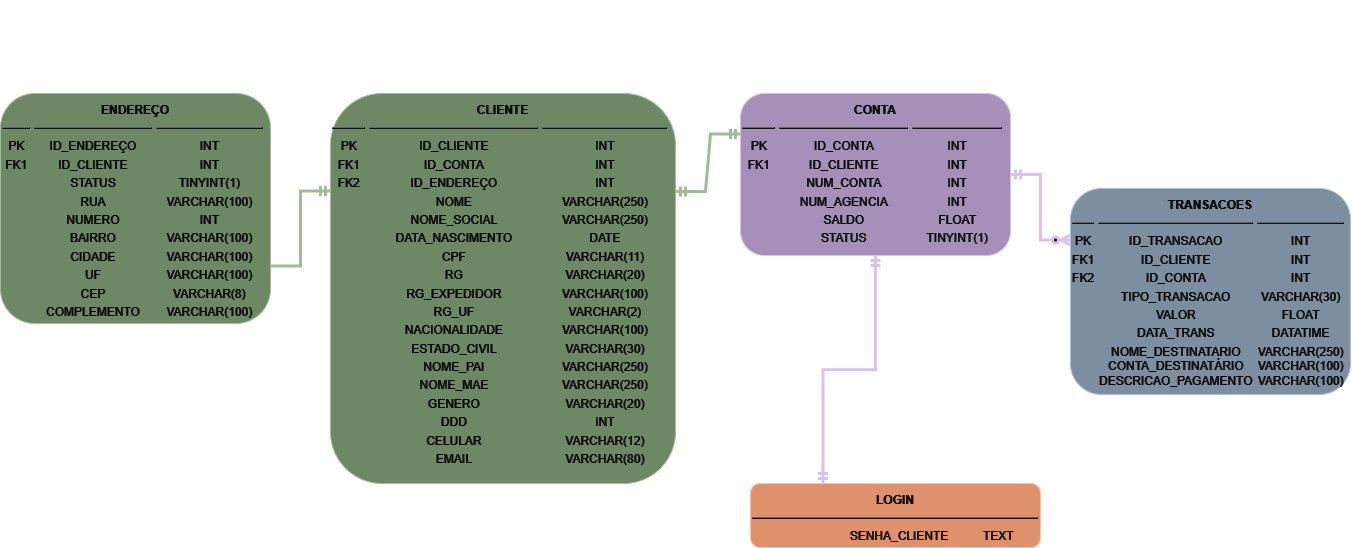

The diagram above was exported from draw.io. Its source (the exported page's mxGraphModel, read from the mxfile embedded in the PNG):
<mxGraphModel dx="2220" dy="1251" grid="0" gridSize="10" guides="1" tooltips="1" connect="1" arrows="1" fold="1" page="1" pageScale="1" pageWidth="400" pageHeight="200" background="none" math="0" shadow="0">
  <root>
    <mxCell id="0" />
    <mxCell id="1" parent="0" />
    <mxCell id="u5natgGG69vW--58fm-f-51" value="&lt;div style=&quot;box-sizing: border-box; width: 100%; background-image: initial; background-position: initial; background-size: initial; background-repeat: initial; background-attachment: initial; background-origin: initial; background-clip: initial; padding: 2px; font-size: 3px;&quot;&gt;&lt;b style=&quot;&quot;&gt;&lt;br&gt;&lt;/b&gt;&lt;/div&gt;&lt;div style=&quot;box-sizing: border-box; width: 100%; background-image: initial; background-position: initial; background-size: initial; background-repeat: initial; background-attachment: initial; background-origin: initial; background-clip: initial; padding: 2px;&quot;&gt;&lt;b style=&quot;&quot;&gt;CONTA&lt;/b&gt;&lt;/div&gt;&lt;table cellspacing=&quot;0&quot; cellpadding=&quot;2&quot; style=&quot;width:100%;font-size:1em;&quot;&gt;&lt;tbody&gt;&lt;tr&gt;&lt;td&gt;&lt;hr&gt;&lt;/td&gt;&lt;td&gt;&lt;hr&gt;&lt;/td&gt;&lt;td&gt;&lt;hr&gt;&lt;/td&gt;&lt;td&gt;&lt;br&gt;&lt;/td&gt;&lt;/tr&gt;&lt;tr&gt;&lt;td&gt;PK&lt;/td&gt;&lt;td style=&quot;&quot;&gt;ID_CONTA&lt;/td&gt;&lt;td style=&quot;&quot;&gt;INT&lt;/td&gt;&lt;td style=&quot;&quot;&gt;&lt;br&gt;&lt;/td&gt;&lt;/tr&gt;&lt;tr&gt;&lt;td style=&quot;&quot;&gt;FK1&lt;/td&gt;&lt;td style=&quot;&quot;&gt;ID_CLIENTE&lt;br&gt;&lt;/td&gt;&lt;td style=&quot;&quot;&gt;INT&lt;br&gt;&lt;/td&gt;&lt;td style=&quot;&quot;&gt;&lt;br&gt;&lt;/td&gt;&lt;/tr&gt;&lt;tr&gt;&lt;td&gt;&lt;br&gt;&lt;/td&gt;&lt;td&gt;NUM_CONTA&lt;/td&gt;&lt;td&gt;INT&lt;/td&gt;&lt;td&gt;&lt;br&gt;&lt;/td&gt;&lt;/tr&gt;&lt;tr&gt;&lt;td&gt;&lt;br&gt;&lt;/td&gt;&lt;td&gt;NUM_AGENCIA&lt;/td&gt;&lt;td&gt;INT&lt;/td&gt;&lt;td&gt;&lt;br&gt;&lt;/td&gt;&lt;/tr&gt;&lt;tr&gt;&lt;td&gt;&lt;br&gt;&lt;/td&gt;&lt;td&gt;SALDO&lt;/td&gt;&lt;td&gt;FLOAT&lt;/td&gt;&lt;td&gt;&lt;br&gt;&lt;/td&gt;&lt;/tr&gt;&lt;tr&gt;&lt;td&gt;&lt;br&gt;&lt;/td&gt;&lt;td&gt;STATUS&lt;/td&gt;&lt;td&gt;TINYINT(1)&lt;br&gt;&lt;/td&gt;&lt;td&gt;&lt;br&gt;&lt;/td&gt;&lt;/tr&gt;&lt;tr&gt;&lt;td&gt;&lt;br&gt;&lt;/td&gt;&lt;td&gt;&lt;br&gt;&lt;/td&gt;&lt;td&gt;&lt;br&gt;&lt;/td&gt;&lt;td&gt;&lt;br&gt;&lt;/td&gt;&lt;/tr&gt;&lt;tr&gt;&lt;td&gt;&lt;br&gt;&lt;/td&gt;&lt;td&gt;&lt;br&gt;&lt;/td&gt;&lt;td&gt;&lt;br&gt;&lt;/td&gt;&lt;td&gt;&lt;br&gt;&lt;/td&gt;&lt;/tr&gt;&lt;/tbody&gt;&lt;/table&gt;" style="verticalAlign=top;align=center;overflow=fill;html=1;whiteSpace=wrap;labelBorderColor=none;fontColor=#ffffff;rounded=1;fillColor=#76608a;strokeColor=#432D57;" parent="1" vertex="1">
      <mxGeometry x="840" y="100" width="270" height="162" as="geometry" />
    </mxCell>
    <mxCell id="u5natgGG69vW--58fm-f-65" value="" style="edgeStyle=entityRelationEdgeStyle;fontSize=12;html=1;endArrow=ERmandOne;rounded=0;exitX=1;exitY=0.75;exitDx=0;exitDy=0;strokeWidth=3;fillColor=#6d8764;strokeColor=#3A5431;entryX=0;entryY=0.25;entryDx=0;entryDy=0;" parent="1" source="u5natgGG69vW--58fm-f-66" target="u5natgGG69vW--58fm-f-69" edge="1">
      <mxGeometry width="100" height="100" relative="1" as="geometry">
        <mxPoint x="370" y="235" as="sourcePoint" />
        <mxPoint x="430" y="120" as="targetPoint" />
        <Array as="points">
          <mxPoint x="345" y="387.5" />
          <mxPoint x="400" y="180" />
          <mxPoint x="410" y="120" />
          <mxPoint x="400" y="180" />
          <mxPoint x="435" y="307.5" />
          <mxPoint x="415" y="457.5" />
          <mxPoint x="445" y="437.5" />
          <mxPoint x="455" y="437.5" />
          <mxPoint x="445" y="437.5" />
        </Array>
      </mxGeometry>
    </mxCell>
    <mxCell id="u5natgGG69vW--58fm-f-66" value="&lt;div style=&quot;box-sizing: border-box; width: 100%; background-image: initial; background-position: initial; background-size: initial; background-repeat: initial; background-attachment: initial; background-origin: initial; background-clip: initial; padding: 2px; font-size: 3px;&quot;&gt;&lt;b style=&quot;&quot;&gt;&lt;br&gt;&lt;/b&gt;&lt;/div&gt;&lt;div style=&quot;box-sizing: border-box; width: 100%; background-image: initial; background-position: initial; background-size: initial; background-repeat: initial; background-attachment: initial; background-origin: initial; background-clip: initial; padding: 2px;&quot;&gt;&lt;b style=&quot;&quot;&gt;ENDEREÇO&lt;/b&gt;&lt;/div&gt;&lt;table cellspacing=&quot;0&quot; cellpadding=&quot;2&quot; style=&quot;width:100%;font-size:1em;&quot;&gt;&lt;tbody&gt;&lt;tr&gt;&lt;td&gt;&lt;hr&gt;&lt;/td&gt;&lt;td&gt;&lt;hr&gt;&lt;/td&gt;&lt;td&gt;&lt;hr&gt;&lt;/td&gt;&lt;td&gt;&lt;br&gt;&lt;/td&gt;&lt;/tr&gt;&lt;tr&gt;&lt;td&gt;PK&lt;/td&gt;&lt;td style=&quot;&quot;&gt;ID_ENDEREÇO&lt;/td&gt;&lt;td style=&quot;&quot;&gt;INT&lt;/td&gt;&lt;td style=&quot;&quot;&gt;&lt;br&gt;&lt;/td&gt;&lt;/tr&gt;&lt;tr&gt;&lt;td style=&quot;&quot;&gt;FK1&lt;/td&gt;&lt;td style=&quot;&quot;&gt;ID_CLIENTE&lt;br&gt;&lt;/td&gt;&lt;td style=&quot;&quot;&gt;INT&lt;/td&gt;&lt;td style=&quot;&quot;&gt;&lt;br&gt;&lt;/td&gt;&lt;/tr&gt;&lt;tr&gt;&lt;td&gt;&lt;br&gt;&lt;/td&gt;&lt;td&gt;STATUS&lt;/td&gt;&lt;td&gt;TINYINT(1)&lt;/td&gt;&lt;td&gt;&lt;br&gt;&lt;/td&gt;&lt;/tr&gt;&lt;tr&gt;&lt;td style=&quot;&quot;&gt;&lt;br&gt;&lt;/td&gt;&lt;td style=&quot;&quot;&gt;RUA&lt;/td&gt;&lt;td style=&quot;&quot;&gt;VARCHAR(100)&lt;/td&gt;&lt;td style=&quot;&quot;&gt;&lt;br&gt;&lt;/td&gt;&lt;/tr&gt;&lt;tr&gt;&lt;td style=&quot;&quot;&gt;&lt;br&gt;&lt;/td&gt;&lt;td style=&quot;&quot;&gt;NUMERO&lt;/td&gt;&lt;td style=&quot;&quot;&gt;INT&lt;/td&gt;&lt;td style=&quot;&quot;&gt;&lt;br&gt;&lt;/td&gt;&lt;/tr&gt;&lt;tr&gt;&lt;td style=&quot;&quot;&gt;&lt;br&gt;&lt;/td&gt;&lt;td style=&quot;&quot;&gt;BAIRRO&lt;/td&gt;&lt;td&gt;VARCHAR(100)&lt;/td&gt;&lt;td&gt;&lt;br&gt;&lt;/td&gt;&lt;/tr&gt;&lt;tr&gt;&lt;td&gt;&lt;br&gt;&lt;/td&gt;&lt;td&gt;CIDADE&lt;/td&gt;&lt;td&gt;VARCHAR(100)&lt;br&gt;&lt;/td&gt;&lt;td&gt;&lt;br&gt;&lt;/td&gt;&lt;/tr&gt;&lt;tr&gt;&lt;td&gt;&lt;br&gt;&lt;/td&gt;&lt;td&gt;UF&lt;/td&gt;&lt;td&gt;VARCHAR(100)&lt;/td&gt;&lt;td&gt;&lt;br&gt;&lt;/td&gt;&lt;/tr&gt;&lt;tr&gt;&lt;td&gt;&lt;br&gt;&lt;/td&gt;&lt;td&gt;CEP&lt;/td&gt;&lt;td&gt;VARCHAR(8)&lt;br&gt;&lt;/td&gt;&lt;td&gt;&lt;br&gt;&lt;/td&gt;&lt;/tr&gt;&lt;tr&gt;&lt;td&gt;&lt;br&gt;&lt;/td&gt;&lt;td&gt;COMPLEMENTO&lt;/td&gt;&lt;td&gt;VARCHAR(100)&lt;br&gt;&lt;/td&gt;&lt;td&gt;&lt;br&gt;&lt;/td&gt;&lt;/tr&gt;&lt;/tbody&gt;&lt;/table&gt;" style="verticalAlign=top;align=center;overflow=fill;html=1;whiteSpace=wrap;labelBorderColor=none;rounded=1;fillColor=#6d8764;fontColor=#ffffff;strokeColor=#3A5431;" parent="1" vertex="1">
      <mxGeometry x="100" y="100" width="270" height="230" as="geometry" />
    </mxCell>
    <mxCell id="u5natgGG69vW--58fm-f-69" value="&lt;div style=&quot;box-sizing: border-box; width: 100%; background-image: initial; background-position: initial; background-size: initial; background-repeat: initial; background-attachment: initial; background-origin: initial; background-clip: initial; padding: 2px; font-size: 3px;&quot;&gt;&lt;b style=&quot;&quot;&gt;&lt;br&gt;&lt;/b&gt;&lt;/div&gt;&lt;div style=&quot;box-sizing: border-box; width: 100%; background-image: initial; background-position: initial; background-size: initial; background-repeat: initial; background-attachment: initial; background-origin: initial; background-clip: initial; padding: 2px;&quot;&gt;&lt;b style=&quot;&quot;&gt;CLIENTE&lt;/b&gt;&lt;/div&gt;&lt;table cellspacing=&quot;0&quot; cellpadding=&quot;2&quot; style=&quot;width:100%;font-size:1em;&quot;&gt;&lt;tbody&gt;&lt;tr&gt;&lt;td&gt;&lt;hr&gt;&lt;/td&gt;&lt;td&gt;&lt;hr&gt;&lt;/td&gt;&lt;td&gt;&lt;hr&gt;&lt;/td&gt;&lt;td&gt;&lt;br&gt;&lt;/td&gt;&lt;/tr&gt;&lt;tr&gt;&lt;td&gt;PK&lt;/td&gt;&lt;td style=&quot;&quot;&gt;ID_CLIENTE&lt;/td&gt;&lt;td style=&quot;&quot;&gt;INT&lt;/td&gt;&lt;td style=&quot;&quot;&gt;&lt;br&gt;&lt;/td&gt;&lt;/tr&gt;&lt;tr&gt;&lt;td style=&quot;&quot;&gt;FK1&lt;/td&gt;&lt;td style=&quot;&quot;&gt;ID_CONTA&lt;br&gt;&lt;/td&gt;&lt;td style=&quot;&quot;&gt;INT&lt;/td&gt;&lt;td style=&quot;&quot;&gt;&lt;br&gt;&lt;/td&gt;&lt;/tr&gt;&lt;tr&gt;&lt;td style=&quot;&quot;&gt;FK2&lt;/td&gt;&lt;td style=&quot;&quot;&gt;ID_ENDEREÇO&lt;/td&gt;&lt;td style=&quot;&quot;&gt;INT&lt;/td&gt;&lt;td style=&quot;&quot;&gt;&lt;br&gt;&lt;/td&gt;&lt;/tr&gt;&lt;tr&gt;&lt;td style=&quot;&quot;&gt;&lt;br&gt;&lt;/td&gt;&lt;td style=&quot;&quot;&gt;NOME&lt;/td&gt;&lt;td style=&quot;&quot;&gt;VARCHAR(250)&lt;br&gt;&lt;/td&gt;&lt;td style=&quot;&quot;&gt;&lt;br&gt;&lt;/td&gt;&lt;/tr&gt;&lt;tr&gt;&lt;td&gt;&lt;br&gt;&lt;/td&gt;&lt;td&gt;NOME_SOCIAL&lt;/td&gt;&lt;td&gt;VARCHAR(250)&lt;/td&gt;&lt;td&gt;&lt;br&gt;&lt;/td&gt;&lt;/tr&gt;&lt;tr&gt;&lt;td&gt;&lt;br&gt;&lt;/td&gt;&lt;td&gt;DATA_NASCIMENTO&lt;/td&gt;&lt;td&gt;DATE&lt;/td&gt;&lt;td&gt;&lt;br&gt;&lt;/td&gt;&lt;/tr&gt;&lt;tr&gt;&lt;td&gt;&lt;br&gt;&lt;/td&gt;&lt;td&gt;CPF&lt;/td&gt;&lt;td&gt;VARCHAR(11)&lt;/td&gt;&lt;td&gt;&lt;br&gt;&lt;/td&gt;&lt;/tr&gt;&lt;tr&gt;&lt;td&gt;&lt;br&gt;&lt;/td&gt;&lt;td&gt;RG&lt;/td&gt;&lt;td&gt;VARCHAR(20)&lt;/td&gt;&lt;td&gt;&lt;br&gt;&lt;/td&gt;&lt;/tr&gt;&lt;tr&gt;&lt;td&gt;&lt;br&gt;&lt;/td&gt;&lt;td&gt;RG_EXPEDIDOR&lt;/td&gt;&lt;td&gt;VARCHAR(100)&lt;/td&gt;&lt;td&gt;&lt;br&gt;&lt;/td&gt;&lt;/tr&gt;&lt;tr&gt;&lt;td&gt;&lt;br&gt;&lt;/td&gt;&lt;td&gt;RG_UF&lt;/td&gt;&lt;td&gt;VARCHAR(2)&lt;/td&gt;&lt;td&gt;&lt;br&gt;&lt;/td&gt;&lt;/tr&gt;&lt;tr&gt;&lt;td style=&quot;&quot;&gt;&lt;br&gt;&lt;/td&gt;&lt;td style=&quot;&quot;&gt;NACIONALIDADE&lt;/td&gt;&lt;td&gt;VARCHAR(100)&lt;br&gt;&lt;/td&gt;&lt;td&gt;&lt;br&gt;&lt;/td&gt;&lt;/tr&gt;&lt;tr&gt;&lt;td&gt;&lt;br&gt;&lt;/td&gt;&lt;td&gt;ESTADO_CIVIL&lt;/td&gt;&lt;td&gt;VARCHAR(30)&lt;/td&gt;&lt;td&gt;&lt;br&gt;&lt;/td&gt;&lt;/tr&gt;&lt;tr&gt;&lt;td&gt;&lt;br&gt;&lt;/td&gt;&lt;td&gt;NOME_PAI&lt;/td&gt;&lt;td&gt;VARCHAR(250)&lt;br&gt;&lt;/td&gt;&lt;td&gt;&lt;br&gt;&lt;/td&gt;&lt;/tr&gt;&lt;tr&gt;&lt;td&gt;&lt;br&gt;&lt;/td&gt;&lt;td&gt;NOME_MAE&lt;/td&gt;&lt;td&gt;VARCHAR(250)&lt;br&gt;&lt;/td&gt;&lt;td&gt;&lt;br&gt;&lt;/td&gt;&lt;/tr&gt;&lt;tr&gt;&lt;td&gt;&lt;br&gt;&lt;/td&gt;&lt;td&gt;GENERO&lt;/td&gt;&lt;td&gt;VARCHAR(20)&lt;/td&gt;&lt;td&gt;&lt;br&gt;&lt;/td&gt;&lt;/tr&gt;&lt;tr&gt;&lt;td&gt;&lt;br&gt;&lt;/td&gt;&lt;td&gt;DDD&lt;/td&gt;&lt;td&gt;INT&lt;/td&gt;&lt;td&gt;&lt;br&gt;&lt;/td&gt;&lt;/tr&gt;&lt;tr&gt;&lt;td&gt;&lt;br&gt;&lt;/td&gt;&lt;td&gt;CELULAR&lt;/td&gt;&lt;td&gt;VARCHAR(12)&lt;/td&gt;&lt;td&gt;&lt;br&gt;&lt;/td&gt;&lt;/tr&gt;&lt;tr&gt;&lt;td&gt;&lt;br&gt;&lt;/td&gt;&lt;td&gt;EMAIL&lt;/td&gt;&lt;td&gt;VARCHAR(80)&lt;/td&gt;&lt;td&gt;&lt;br&gt;&lt;/td&gt;&lt;/tr&gt;&lt;tr&gt;&lt;td&gt;&lt;br&gt;&lt;/td&gt;&lt;td&gt;&lt;br&gt;&lt;/td&gt;&lt;td&gt;&lt;br&gt;&lt;/td&gt;&lt;td&gt;&lt;br&gt;&lt;/td&gt;&lt;/tr&gt;&lt;/tbody&gt;&lt;/table&gt;&lt;span style=&quot;text-align: left; white-space: pre;&quot;&gt;&#09;&lt;span style=&quot;white-space: pre;&quot;&gt;&#09;&lt;/span&gt;&lt;/span&gt;" style="verticalAlign=top;align=center;overflow=fill;html=1;whiteSpace=wrap;labelBorderColor=none;fontColor=#ffffff;rounded=1;fillColor=#6d8764;strokeColor=#3A5431;" parent="1" vertex="1">
      <mxGeometry x="430" y="100" width="345" height="390" as="geometry" />
    </mxCell>
    <mxCell id="u5natgGG69vW--58fm-f-71" value="" style="edgeStyle=entityRelationEdgeStyle;fontSize=12;html=1;endArrow=ERzeroToMany;startArrow=ERmandOne;rounded=0;exitX=1;exitY=0.5;exitDx=0;exitDy=0;entryX=0;entryY=0.25;entryDx=0;entryDy=0;strokeWidth=3;fillColor=#76608a;strokeColor=#432D57;" parent="1" source="u5natgGG69vW--58fm-f-51" target="u5natgGG69vW--58fm-f-72" edge="1">
      <mxGeometry width="100" height="100" relative="1" as="geometry">
        <mxPoint x="620" y="200" as="sourcePoint" />
        <mxPoint x="680" y="467.5" as="targetPoint" />
      </mxGeometry>
    </mxCell>
    <mxCell id="u5natgGG69vW--58fm-f-72" value="&lt;div style=&quot;box-sizing: border-box; width: 100%; background-image: initial; background-position: initial; background-size: initial; background-repeat: initial; background-attachment: initial; background-origin: initial; background-clip: initial; padding: 2px; font-size: 3px;&quot;&gt;&lt;b style=&quot;&quot;&gt;&lt;br&gt;&lt;/b&gt;&lt;/div&gt;&lt;div style=&quot;box-sizing: border-box; width: 100%; background-image: initial; background-position: initial; background-size: initial; background-repeat: initial; background-attachment: initial; background-origin: initial; background-clip: initial; padding: 2px;&quot;&gt;&lt;b style=&quot;&quot;&gt;TRANSACOES&lt;/b&gt;&lt;/div&gt;&lt;table cellspacing=&quot;0&quot; cellpadding=&quot;2&quot; style=&quot;width:100%;font-size:1em;&quot;&gt;&lt;tbody&gt;&lt;tr&gt;&lt;td&gt;&lt;hr&gt;&lt;/td&gt;&lt;td&gt;&lt;hr&gt;&lt;/td&gt;&lt;td&gt;&lt;hr&gt;&lt;/td&gt;&lt;td&gt;&lt;br&gt;&lt;/td&gt;&lt;/tr&gt;&lt;tr&gt;&lt;td&gt;PK&lt;/td&gt;&lt;td style=&quot;&quot;&gt;ID_TRANSACAO&lt;/td&gt;&lt;td style=&quot;&quot;&gt;INT&lt;/td&gt;&lt;td style=&quot;&quot;&gt;&lt;br&gt;&lt;/td&gt;&lt;/tr&gt;&lt;tr&gt;&lt;td style=&quot;&quot;&gt;FK1&lt;/td&gt;&lt;td style=&quot;&quot;&gt;ID_CLIENTE&lt;br&gt;&lt;/td&gt;&lt;td style=&quot;&quot;&gt;INT&lt;/td&gt;&lt;td style=&quot;&quot;&gt;&lt;br&gt;&lt;/td&gt;&lt;/tr&gt;&lt;tr&gt;&lt;td style=&quot;&quot;&gt;FK2&lt;/td&gt;&lt;td style=&quot;&quot;&gt;ID_CONTA&lt;/td&gt;&lt;td style=&quot;&quot;&gt;INT&lt;/td&gt;&lt;td style=&quot;&quot;&gt;&lt;br&gt;&lt;/td&gt;&lt;/tr&gt;&lt;tr&gt;&lt;td style=&quot;&quot;&gt;&lt;br&gt;&lt;/td&gt;&lt;td style=&quot;&quot;&gt;TIPO_TRANSACAO&lt;/td&gt;&lt;td style=&quot;&quot;&gt;VARCHAR(30)&lt;/td&gt;&lt;td style=&quot;&quot;&gt;&lt;br&gt;&lt;/td&gt;&lt;/tr&gt;&lt;tr&gt;&lt;td style=&quot;&quot;&gt;&lt;br&gt;&lt;/td&gt;&lt;td style=&quot;&quot;&gt;VALOR&lt;/td&gt;&lt;td style=&quot;&quot;&gt;FLOAT&lt;/td&gt;&lt;td style=&quot;&quot;&gt;&lt;br&gt;&lt;/td&gt;&lt;/tr&gt;&lt;tr&gt;&lt;td style=&quot;&quot;&gt;&lt;br&gt;&lt;/td&gt;&lt;td style=&quot;&quot;&gt;DATA_TRANS&lt;/td&gt;&lt;td&gt;DATATIME&lt;/td&gt;&lt;td&gt;&lt;br&gt;&lt;/td&gt;&lt;/tr&gt;&lt;tr&gt;&lt;td&gt;&lt;br&gt;&lt;/td&gt;&lt;td&gt;NOME_DESTINATARIO&lt;br&gt;CONTA_DESTINATÁRIO&lt;br&gt;DESCRICAO_PAGAMENTO&lt;/td&gt;&lt;td&gt;VARCHAR(250)&lt;br&gt;VARCHAR(100)&lt;br&gt;VARCHAR(100)&lt;/td&gt;&lt;td&gt;&lt;br&gt;&lt;/td&gt;&lt;/tr&gt;&lt;tr&gt;&lt;td&gt;&lt;br&gt;&lt;/td&gt;&lt;td&gt;&lt;span style=&quot;color: rgba(0, 0, 0, 0); font-family: monospace; font-size: 0px; text-align: start; text-wrap: nowrap;&quot;&gt;%3CmxGraphModel%3E%3Croot%3E%3CmxCell%20id%3D%220%22%2F%3E%3CmxCell%20id%3D%221%22%20parent%3D%220%22%2F%3E%3CmxCell%20id%3D%222%22%20style%3D%22edgeStyle%3DorthogonalEdgeStyle%3Brounded%3D0%3BorthogonalLoop%3D1%3BjettySize%3Dauto%3Bhtml%3D1%3BexitX%3D0.5%3BexitY%3D1%3BexitDx%3D0%3BexitDy%3D0%3B%22%20edge%3D%221%22%20parent%3D%221%22%3E%3CmxGeometry%20relative%3D%221%22%20as%3D%22geometry%22%3E%3CmxPoint%20x%3D%22799.5%22%20y%3D%22590%22%20as%3D%22targetPoint%22%2F%3E%3CmxPoint%20x%3D%22800%22%20y%3D%22560%22%20as%3D%22sourcePoint%22%2F%3E%3C%2FmxGeometry%3E%3C%2FmxCell%3E%3C%2Froot%3E%3C%2FmxGraphModel%&lt;/span&gt;&lt;/td&gt;&lt;td&gt;&lt;br&gt;&lt;/td&gt;&lt;td&gt;&lt;br&gt;&lt;/td&gt;&lt;/tr&gt;&lt;/tbody&gt;&lt;/table&gt;" style="verticalAlign=top;align=center;overflow=fill;html=1;whiteSpace=wrap;labelBorderColor=none;rounded=1;fillColor=#647687;strokeColor=#314354;fontColor=#ffffff;" parent="1" vertex="1">
      <mxGeometry x="1170" y="195" width="280" height="206" as="geometry" />
    </mxCell>
    <mxCell id="9jl7jxyTkEO_hLZuAKRd-9" style="edgeStyle=orthogonalEdgeStyle;rounded=0;orthogonalLoop=1;jettySize=auto;html=1;exitX=0.5;exitY=1;exitDx=0;exitDy=0;" parent="1" source="u5natgGG69vW--58fm-f-69" target="u5natgGG69vW--58fm-f-69" edge="1">
      <mxGeometry relative="1" as="geometry" />
    </mxCell>
    <mxCell id="9jl7jxyTkEO_hLZuAKRd-10" value="&lt;div style=&quot;text-align: center; box-sizing: border-box; width: 100%; background-image: initial; background-position: initial; background-size: initial; background-repeat: initial; background-attachment: initial; background-origin: initial; background-clip: initial; padding: 2px; font-size: 3px;&quot;&gt;&lt;b style=&quot;&quot;&gt;&lt;br&gt;&lt;/b&gt;&lt;/div&gt;&lt;div style=&quot;text-align: center; box-sizing: border-box; width: 100%; background-image: initial; background-position: initial; background-size: initial; background-repeat: initial; background-attachment: initial; background-origin: initial; background-clip: initial; padding: 2px;&quot;&gt;&lt;b style=&quot;&quot;&gt;LOGIN&lt;/b&gt;&lt;/div&gt;&lt;div style=&quot;text-align: center; box-sizing: border-box; width: 100%; background-image: initial; background-position: initial; background-size: initial; background-repeat: initial; background-attachment: initial; background-origin: initial; background-clip: initial; padding: 2px;&quot;&gt;&lt;hr&gt;&lt;/div&gt;&lt;table style=&quot;width:100%;font-size:1em;&quot; cellpadding=&quot;2&quot; cellspacing=&quot;0&quot;&gt;&lt;tbody&gt;&lt;tr&gt;&lt;td&gt;&amp;nbsp; &amp;nbsp;&amp;nbsp;&lt;/td&gt;&lt;td&gt;&lt;span style=&quot;white-space: pre;&quot;&gt;&#09;&lt;/span&gt;&lt;span style=&quot;white-space: pre;&quot;&gt;&#09;&lt;/span&gt;&lt;span style=&quot;white-space: pre;&quot;&gt;&#09;&lt;/span&gt;SENHA_CLIENTE&amp;nbsp; &amp;nbsp; &amp;nbsp; &lt;span style=&quot;white-space: pre;&quot;&gt;&#09;&lt;/span&gt;TEXT&amp;nbsp; &amp;nbsp; &amp;nbsp;&amp;nbsp;&lt;/td&gt;&lt;/tr&gt;&lt;tr&gt;&lt;td&gt;&lt;br&gt;&lt;/td&gt;&lt;td&gt;&lt;br&gt;&lt;/td&gt;&lt;/tr&gt;&lt;tr&gt;&lt;td&gt;&amp;nbsp;&lt;/td&gt;&lt;td&gt;&lt;br&gt;&lt;/td&gt;&lt;/tr&gt;&lt;/tbody&gt;&lt;/table&gt;" style="verticalAlign=top;align=left;overflow=fill;html=1;whiteSpace=wrap;rounded=1;fillColor=#a0522d;fontColor=#ffffff;strokeColor=#6D1F00;" parent="1" vertex="1">
      <mxGeometry x="850" y="490" width="290" height="64" as="geometry" />
    </mxCell>
    <mxCell id="u8HScTQk2sbYnJpc_W0x-2" value="" style="edgeStyle=entityRelationEdgeStyle;fontSize=12;html=1;endArrow=ERmandOne;startArrow=ERmandOne;rounded=0;entryX=0;entryY=0.25;entryDx=0;entryDy=0;strokeWidth=3;fillColor=#6d8764;strokeColor=#3A5431;" parent="1" target="u5natgGG69vW--58fm-f-51" edge="1">
      <mxGeometry width="100" height="100" relative="1" as="geometry">
        <mxPoint x="775" y="198" as="sourcePoint" />
        <mxPoint x="830" y="120" as="targetPoint" />
      </mxGeometry>
    </mxCell>
    <mxCell id="u8HScTQk2sbYnJpc_W0x-3" value="" style="edgeStyle=elbowEdgeStyle;fontSize=12;html=1;endArrow=ERmandOne;startArrow=ERmandOne;rounded=0;exitX=0.25;exitY=0;exitDx=0;exitDy=0;entryX=0.5;entryY=1;entryDx=0;entryDy=0;elbow=vertical;strokeWidth=3;fillColor=#76608a;strokeColor=#432D57;" parent="1" source="9jl7jxyTkEO_hLZuAKRd-10" target="u5natgGG69vW--58fm-f-51" edge="1">
      <mxGeometry width="100" height="100" relative="1" as="geometry">
        <mxPoint x="780" y="510" as="sourcePoint" />
        <mxPoint x="830" y="250" as="targetPoint" />
      </mxGeometry>
    </mxCell>
    <mxCell id="va20jXcw5jN8fLiqqqz2-1" value="&lt;h1&gt;&lt;font data-font-src=&quot;https://fonts.googleapis.com/css?family=Raleway&quot; face=&quot;Raleway&quot;&gt;Diagrama de Banco de dados&lt;/font&gt;&lt;/h1&gt;" style="text;html=1;align=center;verticalAlign=middle;resizable=0;points=[];autosize=1;strokeColor=none;fillColor=none;fontSize=16;rounded=1;" vertex="1" parent="1">
      <mxGeometry x="104" y="7" width="461" height="93" as="geometry" />
    </mxCell>
  </root>
</mxGraphModel>